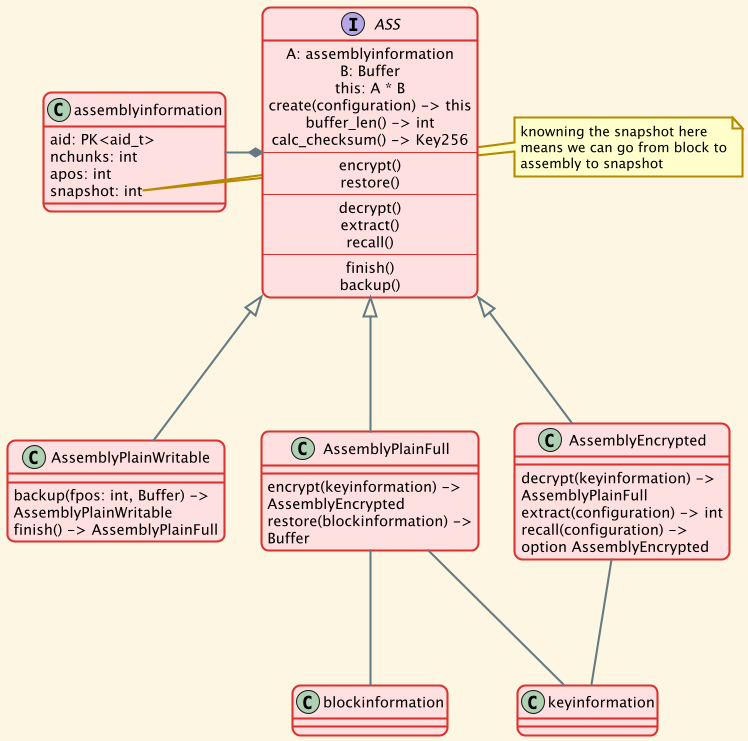

The diagram above was rendered by PlantUML. Its source (embedded in the PNG):
@startuml assembly modules

!theme sunlust

!include assembly.puml!0

interface ASS {
    A: assemblyinformation
    B: Buffer
    this: A * B
    create(configuration) -> this
    buffer_len() -> int
    calc_checksum() -> Key256
    ----
    encrypt()
    restore()
    ----
    decrypt()
    extract()
    recall()
    ----
    finish()
    backup()
}

ASS *-left- assemblyinformation

ASS <|--- AssemblyPlainWritable
ASS <|--- AssemblyPlainFull
ASS <|--- AssemblyEncrypted

class AssemblyPlainWritable {
    backup(fpos: int, Buffer) -> AssemblyPlainWritable
    finish() -> AssemblyPlainFull
}

class AssemblyPlainFull {
    encrypt(keyinformation) -> AssemblyEncrypted
    restore(blockinformation) -> Buffer
}
AssemblyPlainFull -down-- blockinformation
AssemblyPlainFull -down-- keyinformation

class AssemblyEncrypted {
    decrypt(keyinformation) -> AssemblyPlainFull
    extract(configuration) -> int
    recall(configuration) -> option AssemblyEncrypted
}
AssemblyEncrypted -down-- keyinformation

@enduml